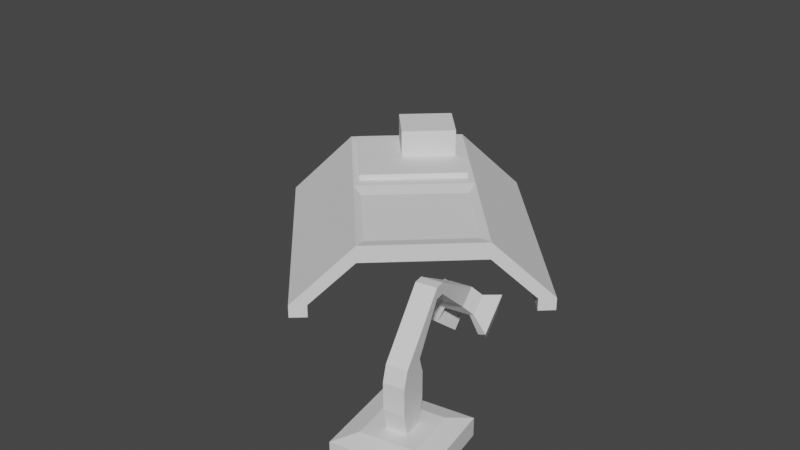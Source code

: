# Source: EngineeringBay.blend  (saved by Blender 2.93.20; exported with 4.5.12 LTS)
import bpy
from mathutils import Matrix  # noqa: F401  (used for matrix-valued properties, if any)

bpy.ops.wm.read_factory_settings(use_empty=True)
scene = bpy.context.scene
scene.name = 'Scene'

# ---- collections
col_collection = bpy.data.collections.new('Collection'); scene.collection.children.link(col_collection)

# ---- materials (node trees are filled in below, after node groups)
mat_material = bpy.data.materials.new('Material')
mat_material.alpha_threshold = 0.0
mat_material.use_transparent_shadow = False
mat_material.line_color = (0.0, 0.0, 0.0, 1.0)

# ---- material node trees
mat_material.use_nodes = True; mat_material.node_tree.nodes.clear()
_N = mat_material.node_tree.nodes; _L = mat_material.node_tree.links
n0 = _N.new('ShaderNodeOutputMaterial'); n0.name = 'Material Output'; n0.location = (300, 300)
n1 = _N.new('ShaderNodeBsdfPrincipled'); n1.name = 'Principled BSDF'; n1.location = (10, 300)
n1.distribution = 'GGX'
n1.subsurface_method = 'BURLEY'
n1.inputs[2].default_value = 0.4
n1.inputs[3].default_value = 1.45
n1.inputs[27].default_value = (0.0, 0.0, 0.0, 1.0)
n1.inputs[28].default_value = 1.0
_L.new(n1.outputs[0], n0.inputs[0])
n0.is_active_output = True

# ---- world
world_world = bpy.data.worlds.new('World'); scene.world = world_world
world_world.use_nodes = True; world_world.node_tree.nodes.clear()
_N = world_world.node_tree.nodes; _L = world_world.node_tree.links
n0 = _N.new('ShaderNodeOutputWorld'); n0.name = 'World Output'; n0.location = (300, 300)
n1 = _N.new('ShaderNodeBackground'); n1.name = 'Background'; n1.location = (10, 300)
n1.inputs[0].default_value = (0.05088, 0.05088, 0.05088, 1.0)
_L.new(n1.outputs[0], n0.inputs[0])
n0.is_active_output = True
world_world.color = (0.05088, 0.05088, 0.05088)
world_world.use_sun_shadow = False
world_world.sun_shadow_jitter_overblur = 0.0

# ---- meshes
me_cube = bpy.data.meshes.new('Cube')
me_cube.from_pydata([(0.2255, 0.2255, 1.594), (1.0, 1.0, -1.0), (0.2255, -0.2255, 1.594), (1.0, -1.0, -1.0), (-0.2255, 0.2255, 1.594), (-1.0, 1.0, -1.0), (-0.2255, -0.2255, 1.594), (-1.0, -1.0, -1.0), (1.0, -1.0, 1.0), (-1.0, -1.0, 1.0), (1.0, 1.0, 1.0), (-1.0, 1.0, 1.0), (0.5872, -0.5872, 1.594), (-0.5872, -0.5872, 1.594), (0.5872, 0.5872, 1.594), (-0.5872, 0.5872, 1.594), (0.2255, -0.3376, 3.927), (-0.2255, -0.3376, 3.927), (0.2255, 0.3376, 3.927), (-0.2255, 0.3376, 3.927), (0.2255, -0.3376, 6.828), (-0.2255, -0.3376, 6.828), (0.2255, 0.3376, 6.828), (-0.2255, 0.3376, 6.828), (0.2255, -0.2255, 8.478), (-0.2255, -0.2255, 8.478), (0.2255, 0.2255, 8.478), (-0.2255, 0.2255, 8.478), (0.2255, 0.8602, 14.22), (-0.2255, 0.8602, 14.22), (0.2255, 0.8625, 13.04), (-0.2255, 0.8625, 13.04), (0.2255, 1.075, 14.23), (-0.2255, 1.075, 14.23), (0.2255, 1.078, 13.05), (-0.2255, 1.078, 13.05), (0.2255, 2.309, 10.79), (-0.2255, 2.309, 10.79), (0.2255, 1.948, 9.476), (-0.2255, 1.948, 9.476), (0.384, 2.479, 9.689), (-0.384, 2.479, 9.689), (0.384, 2.119, 8.378), (-0.384, 2.119, 8.378), (0.2729, 2.515, 9.46), (-0.2729, 2.515, 9.46), (0.2729, 2.154, 8.149), (-0.2729, 2.154, 8.149), (0.652, 2.115, 6.61), (0.652, 2.831, 9.216), (-0.652, 2.831, 9.216), (-0.652, 2.115, 6.61), (0.4634, 2.186, 6.155), (0.4634, 2.902, 8.761), (-0.4634, 2.902, 8.761), (-0.4634, 2.186, 6.155), (0.4289, 2.645, 4.43), (0.4289, 3.117, 6.144), (-0.4289, 3.117, 6.144), (-0.4289, 2.645, 4.43), (0.3048, 2.692, 4.131), (0.3048, 3.163, 5.845), (-0.3048, 3.163, 5.845), (-0.3048, 2.692, 4.131)], [], [(0, 4, 19, 18), (3, 8, 9, 7), (7, 9, 11, 5), (5, 1, 3, 7), (1, 10, 8, 3), (5, 11, 10, 1), (12, 13, 9, 8), (14, 12, 8, 10), (13, 15, 11, 9), (15, 14, 10, 11), (2, 6, 13, 12), (0, 2, 12, 14), (6, 4, 15, 13), (4, 0, 14, 15), (19, 17, 21, 23), (2, 0, 18, 16), (4, 6, 17, 19), (6, 2, 16, 17), (21, 20, 24, 25), (17, 16, 20, 21), (18, 19, 23, 22), (16, 18, 22, 20), (26, 27, 31, 30), (22, 23, 27, 26), (20, 22, 26, 24), (23, 21, 25, 27), (31, 29, 33, 35), (24, 26, 30, 28), (27, 25, 29, 31), (25, 24, 28, 29), (33, 32, 36, 37), (29, 28, 32, 33), (30, 31, 35, 34), (28, 30, 34, 32), (38, 39, 43, 42), (34, 35, 39, 38), (32, 34, 38, 36), (35, 33, 37, 39), (42, 46, 52, 48), (36, 38, 42, 40), (39, 37, 41, 43), (37, 36, 40, 41), (46, 47, 45, 44), (41, 40, 44, 45), (42, 43, 47, 46), (45, 47, 55, 54), (52, 53, 61, 60), (50, 54, 62, 58), (47, 43, 51, 55), (43, 41, 50, 51), (46, 44, 53, 52), (44, 40, 49, 53), (41, 45, 54, 50), (40, 42, 48, 49), (59, 58, 62, 63), (57, 56, 60, 61), (49, 48, 56, 57), (48, 52, 60, 56), (55, 51, 59, 63), (54, 55, 63, 62), (51, 50, 58, 59), (53, 49, 57, 61)])
_uv = me_cube.uv_layers.new(name='UVMap')
_uv.uv.foreach_set('vector', [0.7218, 0.5968, 0.7782, 0.5968, 0.7782, 0.5968, 0.7218, 0.5968, 0.375, 0.75, 0.625, 0.75, 0.625, 1.0, 0.375, 1.0, 0.375, 0.0, 0.625, 0.0, 0.625, 0.25, 0.375, 0.25, 0.125, 0.5, 0.375, 0.5, 0.375, 0.75, 0.125, 0.75, 0.375, 0.5, 0.625, 0.5, 0.625, 0.75, 0.375, 0.75, 0.375, 0.25, 0.625, 0.25, 0.625, 0.5, 0.375, 0.5, 0.6766, 0.6984, 0.8234, 0.6984, 0.875, 0.75, 0.625, 0.75, 0.6766, 0.5516, 0.6766, 0.6984, 0.625, 0.75, 0.625, 0.5, 0.8234, 0.6984, 0.8234, 0.5516, 0.875, 0.5, 0.875, 0.75, 0.8234, 0.5516, 0.6766, 0.5516, 0.625, 0.5, 0.875, 0.5, 0.7218, 0.6532, 0.7782, 0.6532, 0.8234, 0.6984, 0.6766, 0.6984, 0.7218, 0.5968, 0.7218, 0.6532, 0.6766, 0.6984, 0.6766, 0.5516, 0.7782, 0.6532, 0.7782, 0.5968, 0.8234, 0.5516, 0.8234, 0.6984, 0.7782, 0.5968, 0.7218, 0.5968, 0.6766, 0.5516, 0.8234, 0.5516, 0.7782, 0.5968, 0.7782, 0.6532, 0.7782, 0.6532, 0.7782, 0.5968, 0.7218, 0.6532, 0.7218, 0.5968, 0.7218, 0.5968, 0.7218, 0.6532, 0.7782, 0.5968, 0.7782, 0.6532, 0.7782, 0.6532, 0.7782, 0.5968, 0.7782, 0.6532, 0.7218, 0.6532, 0.7218, 0.6532, 0.7782, 0.6532, 0.7782, 0.6532, 0.7218, 0.6532, 0.7218, 0.6532, 0.7782, 0.6532, 0.7782, 0.6532, 0.7218, 0.6532, 0.7218, 0.6532, 0.7782, 0.6532, 0.7218, 0.5968, 0.7782, 0.5968, 0.7782, 0.5968, 0.7218, 0.5968, 0.7218, 0.6532, 0.7218, 0.5968, 0.7218, 0.5968, 0.7218, 0.6532, 0.7218, 0.5968, 0.7782, 0.5968, 0.7782, 0.5968, 0.7218, 0.5968, 0.7218, 0.5968, 0.7782, 0.5968, 0.7782, 0.5968, 0.7218, 0.5968, 0.7218, 0.6532, 0.7218, 0.5968, 0.7218, 0.5968, 0.7218, 0.6532, 0.7782, 0.5968, 0.7782, 0.6532, 0.7782, 0.6532, 0.7782, 0.5968, 0.7782, 0.5968, 0.7782, 0.6532, 0.7782, 0.6532, 0.7782, 0.5968, 0.7218, 0.6532, 0.7218, 0.5968, 0.7218, 0.5968, 0.7218, 0.6532, 0.7782, 0.5968, 0.7782, 0.6532, 0.7782, 0.6532, 0.7782, 0.5968, 0.7782, 0.6532, 0.7218, 0.6532, 0.7218, 0.6532, 0.7782, 0.6532, 0.7782, 0.6532, 0.7218, 0.6532, 0.7218, 0.6532, 0.7782, 0.6532, 0.7782, 0.6532, 0.7218, 0.6532, 0.7218, 0.6532, 0.7782, 0.6532, 0.7218, 0.5968, 0.7782, 0.5968, 0.7782, 0.5968, 0.7218, 0.5968, 0.7218, 0.6532, 0.7218, 0.5968, 0.7218, 0.5968, 0.7218, 0.6532, 0.7218, 0.5968, 0.7782, 0.5968, 0.7782, 0.5968, 0.7218, 0.5968, 0.7218, 0.5968, 0.7782, 0.5968, 0.7782, 0.5968, 0.7218, 0.5968, 0.7218, 0.6532, 0.7218, 0.5968, 0.7218, 0.5968, 0.7218, 0.6532, 0.7782, 0.5968, 0.7782, 0.6532, 0.7782, 0.6532, 0.7782, 0.5968, 0.7218, 0.5968, 0.7218, 0.5968, 0.7218, 0.5968, 0.7218, 0.5968, 0.7218, 0.6532, 0.7218, 0.5968, 0.7218, 0.5968, 0.7218, 0.6532, 0.7782, 0.5968, 0.7782, 0.6532, 0.7782, 0.6532, 0.7782, 0.5968, 0.7782, 0.6532, 0.7218, 0.6532, 0.7218, 0.6532, 0.7782, 0.6532, 0.7218, 0.5968, 0.7782, 0.5968, 0.7782, 0.6532, 0.7218, 0.6532, 0.7782, 0.6532, 0.7218, 0.6532, 0.7218, 0.6532, 0.7782, 0.6532, 0.7218, 0.5968, 0.7782, 0.5968, 0.7782, 0.5968, 0.7218, 0.5968, 0.7782, 0.6532, 0.7782, 0.5968, 0.7782, 0.5968, 0.7782, 0.6532, 0.7218, 0.5968, 0.7218, 0.6532, 0.7218, 0.6532, 0.7218, 0.5968, 0.7782, 0.6532, 0.7782, 0.6532, 0.7782, 0.6532, 0.7782, 0.6532, 0.7782, 0.5968, 0.7782, 0.5968, 0.7782, 0.5968, 0.7782, 0.5968, 0.7782, 0.5968, 0.7782, 0.6532, 0.7782, 0.6532, 0.7782, 0.5968, 0.7218, 0.5968, 0.7218, 0.6532, 0.7218, 0.6532, 0.7218, 0.5968, 0.7218, 0.6532, 0.7218, 0.6532, 0.7218, 0.6532, 0.7218, 0.6532, 0.7782, 0.6532, 0.7782, 0.6532, 0.7782, 0.6532, 0.7782, 0.6532, 0.7218, 0.6532, 0.7218, 0.5968, 0.7218, 0.5968, 0.7218, 0.6532, 0.7782, 0.5968, 0.7782, 0.6532, 0.7782, 0.6532, 0.7782, 0.5968, 0.7218, 0.6532, 0.7218, 0.5968, 0.7218, 0.5968, 0.7218, 0.6532, 0.7218, 0.6532, 0.7218, 0.5968, 0.7218, 0.5968, 0.7218, 0.6532, 0.7218, 0.5968, 0.7218, 0.5968, 0.7218, 0.5968, 0.7218, 0.5968, 0.7782, 0.5968, 0.7782, 0.5968, 0.7782, 0.5968, 0.7782, 0.5968, 0.7782, 0.6532, 0.7782, 0.5968, 0.7782, 0.5968, 0.7782, 0.6532, 0.7782, 0.5968, 0.7782, 0.6532, 0.7782, 0.6532, 0.7782, 0.5968, 0.7218, 0.6532, 0.7218, 0.6532, 0.7218, 0.6532, 0.7218, 0.6532])
me_cube.materials.append(mat_material)
me_cube.use_remesh_preserve_volume = False
me_cube.use_remesh_preserve_attributes = False
me_cube.use_mirror_vertex_groups = False
me_cube.update()
me_cube_001 = bpy.data.meshes.new('Cube.001')
me_cube_001.from_pydata([(-1.0, -1.0, -1.0), (-0.8792, -0.8792, 0.6064), (-1.0, 1.0, -1.0), (-0.8968, 0.8968, 1.0), (1.0, -1.0, -1.0), (0.8792, -0.8792, 0.6064), (1.0, 1.0, -1.0), (0.8968, 0.8968, 1.0), (-1.746, 1.0, -5.888), (-1.746, -1.0, -5.888), (-2.033, -1.0, -5.872), (-2.033, 1.0, -5.872), (2.033, 1.0, -5.876), (1.746, 1.0, -5.884), (1.746, -1.0, -5.884), (2.033, -1.0, -5.876), (-1.0, 0.0, -1.0), (-0.8968, 0.1032, 1.0), (1.0, 0.0, -1.0), (0.8968, 0.1032, 1.0), (-1.746, 0.0, -5.888), (-2.033, 0.0, -5.872), (1.746, 0.0, -5.884), (2.033, 0.0, -5.876), (-0.8792, -0.1208, 0.6064), (-1.0, 1.0, 1.0), (1.0, 1.0, 1.0), (0.8792, -0.1208, 0.6064), (1.0, 0.0, 1.0), (1.0, -1.0, 1.0), (-1.0, -1.0, 1.0), (-1.0, 0.0, 1.0), (-0.1592, 0.4467, 1.648), (-0.1592, 0.8295, 1.648), (0.7598, 0.8295, 1.648), (0.7598, 0.4467, 1.648), (-0.8968, 0.1032, 1.648), (-0.8968, 0.8968, 1.648), (0.8968, 0.8968, 1.648), (0.8968, 0.1032, 1.648), (-0.1592, 0.4467, 4.855), (-0.1592, 0.8295, 4.855), (0.7598, 0.8295, 4.855), (0.7598, 0.4467, 4.855), (-1.747, 7.276e-12, -7.38), (-1.747, -1.0, -7.38), (-2.033, -1.0, -7.364), (-2.033, 7.276e-12, -7.364), (-2.033, 1.0, -7.364), (-1.747, 1.0, -7.38), (2.032, 1.0, -7.368), (1.746, 1.0, -7.376), (1.746, 7.276e-12, -7.376), (2.032, 7.276e-12, -7.368), (2.032, -1.0, -7.368), (1.746, -1.0, -7.376)], [], [(6, 26, 12, 13), (2, 25, 26, 6), (28, 29, 15, 23), (4, 29, 30, 0), (16, 18, 4, 0), (27, 24, 1, 5), (14, 22, 52, 55), (9, 10, 46, 45), (31, 25, 11, 21), (16, 0, 9, 20), (29, 4, 14, 15), (18, 6, 13, 22), (25, 2, 8, 11), (0, 30, 10, 9), (4, 18, 22, 14), (2, 16, 20, 8), (30, 31, 21, 10), (13, 12, 50, 51), (10, 21, 47, 46), (17, 19, 39, 36), (2, 6, 18, 16), (26, 28, 23, 12), (17, 3, 25, 31), (3, 7, 26, 25), (7, 19, 28, 26), (19, 17, 31, 28), (27, 5, 29, 28), (5, 1, 30, 29), (1, 24, 31, 30), (24, 27, 28, 31), (32, 35, 43, 40), (7, 3, 37, 38), (19, 7, 38, 39), (3, 17, 36, 37), (32, 33, 37, 36), (33, 34, 38, 37), (34, 35, 39, 38), (35, 32, 36, 39), (42, 41, 40, 43), (34, 33, 41, 42), (35, 34, 42, 43), (33, 32, 40, 41), (44, 47, 48, 49), (52, 53, 54, 55), (51, 50, 53, 52), (45, 46, 47, 44), (22, 13, 51, 52), (21, 11, 48, 47), (12, 23, 53, 50), (23, 15, 54, 53), (11, 8, 49, 48), (8, 20, 44, 49), (20, 9, 45, 44), (15, 14, 55, 54)])
_uv = me_cube_001.uv_layers.new(name='UVMap')
_uv.uv.foreach_set('vector', [0.375, 0.5, 0.625, 0.5, 0.625, 0.5, 0.375, 0.5, 0.375, 0.25, 0.625, 0.25, 0.625, 0.5, 0.375, 0.5, 0.625, 0.625, 0.625, 0.75, 0.625, 0.75, 0.625, 0.625, 0.375, 0.75, 0.625, 0.75, 0.625, 1.0, 0.375, 1.0, 0.125, 0.625, 0.375, 0.625, 0.375, 0.75, 0.125, 0.75, 0.6401, 0.6401, 0.8599, 0.6401, 0.8599, 0.7349, 0.6401, 0.7349, 0.375, 0.75, 0.375, 0.625, 0.375, 0.625, 0.375, 0.75, 0.375, 1.0, 0.625, 1.0, 0.625, 1.0, 0.375, 1.0, 0.875, 0.625, 0.875, 0.5, 0.875, 0.5, 0.875, 0.625, 0.125, 0.625, 0.125, 0.75, 0.125, 0.75, 0.125, 0.625, 0.625, 0.75, 0.375, 0.75, 0.375, 0.75, 0.625, 0.75, 0.375, 0.625, 0.375, 0.5, 0.375, 0.5, 0.375, 0.625, 0.625, 0.25, 0.375, 0.25, 0.375, 0.25, 0.625, 0.25, 0.375, 1.0, 0.625, 1.0, 0.625, 1.0, 0.375, 1.0, 0.375, 0.75, 0.375, 0.625, 0.375, 0.625, 0.375, 0.75, 0.125, 0.5, 0.125, 0.625, 0.125, 0.625, 0.125, 0.5, 0.875, 0.75, 0.875, 0.625, 0.875, 0.625, 0.875, 0.75, 0.375, 0.5, 0.625, 0.5, 0.625, 0.5, 0.375, 0.5, 0.875, 0.75, 0.875, 0.625, 0.875, 0.625, 0.875, 0.75, 0.8621, 0.6121, 0.6379, 0.6121, 0.6379, 0.6121, 0.8621, 0.6121, 0.125, 0.5, 0.375, 0.5, 0.375, 0.625, 0.125, 0.625, 0.625, 0.5, 0.625, 0.625, 0.625, 0.625, 0.625, 0.5, 0.8621, 0.6121, 0.8621, 0.5129, 0.875, 0.5, 0.875, 0.625, 0.8621, 0.5129, 0.6379, 0.5129, 0.625, 0.5, 0.875, 0.5, 0.6379, 0.5129, 0.6379, 0.6121, 0.625, 0.625, 0.625, 0.5, 0.6379, 0.6121, 0.8621, 0.6121, 0.875, 0.625, 0.625, 0.625, 0.6401, 0.6401, 0.6401, 0.7349, 0.625, 0.75, 0.625, 0.625, 0.6401, 0.7349, 0.8599, 0.7349, 0.875, 0.75, 0.625, 0.75, 0.8599, 0.7349, 0.8599, 0.6401, 0.875, 0.625, 0.875, 0.75, 0.8599, 0.6401, 0.6401, 0.6401, 0.625, 0.625, 0.875, 0.625, 0.8298, 0.5798, 0.6702, 0.5798, 0.6702, 0.5798, 0.8298, 0.5798, 0.6379, 0.5129, 0.8621, 0.5129, 0.8621, 0.5129, 0.6379, 0.5129, 0.6379, 0.6121, 0.6379, 0.5129, 0.6379, 0.5129, 0.6379, 0.6121, 0.8621, 0.5129, 0.8621, 0.6121, 0.8621, 0.6121, 0.8621, 0.5129, 0.8298, 0.5798, 0.8298, 0.5452, 0.8621, 0.5129, 0.8621, 0.6121, 0.8298, 0.5452, 0.6702, 0.5452, 0.6379, 0.5129, 0.8621, 0.5129, 0.6702, 0.5452, 0.6702, 0.5798, 0.6379, 0.6121, 0.6379, 0.5129, 0.6702, 0.5798, 0.8298, 0.5798, 0.8621, 0.6121, 0.6379, 0.6121, 0.6702, 0.5452, 0.8298, 0.5452, 0.8298, 0.5798, 0.6702, 0.5798, 0.6702, 0.5452, 0.8298, 0.5452, 0.8298, 0.5452, 0.6702, 0.5452, 0.6702, 0.5798, 0.6702, 0.5452, 0.6702, 0.5452, 0.6702, 0.5798, 0.8298, 0.5452, 0.8298, 0.5798, 0.8298, 0.5798, 0.8298, 0.5452, 0.375, 0.125, 0.625, 0.125, 0.625, 0.25, 0.375, 0.25, 0.375, 0.625, 0.625, 0.625, 0.625, 0.75, 0.375, 0.75, 0.375, 0.5, 0.625, 0.5, 0.625, 0.625, 0.375, 0.625, 0.375, 0.0, 0.625, 0.0, 0.625, 0.125, 0.375, 0.125, 0.375, 0.625, 0.375, 0.5, 0.375, 0.5, 0.375, 0.625, 0.875, 0.625, 0.875, 0.5, 0.875, 0.5, 0.875, 0.625, 0.625, 0.5, 0.625, 0.625, 0.625, 0.625, 0.625, 0.5, 0.625, 0.625, 0.625, 0.75, 0.625, 0.75, 0.625, 0.625, 0.625, 0.25, 0.375, 0.25, 0.375, 0.25, 0.625, 0.25, 0.125, 0.5, 0.125, 0.625, 0.125, 0.625, 0.125, 0.5, 0.125, 0.625, 0.125, 0.75, 0.125, 0.75, 0.125, 0.625, 0.625, 0.75, 0.375, 0.75, 0.375, 0.75, 0.625, 0.75])
me_cube_001.use_remesh_fix_poles = True
me_cube_001.use_remesh_preserve_attributes = False
me_cube_001.update()

# ---- objects
ob_cube = bpy.data.objects.new('Cube', me_cube)
ob_cube_001 = bpy.data.objects.new('Cube.001', me_cube_001)

# ---- transforms, parenting, visibility, modifiers, constraints
ob_cube.location = (0.6319, -0.5699, 0.02819)
ob_cube.rotation_euler = (0.0, -0.0, 0.1708)
ob_cube.scale = (0.1445, 0.1445, 0.02987)
ob_cube.lock_rotations_4d = False
ob_cube.empty_display_type = 'ARROWS'
ob_cube.lineart.crease_threshold = 0.0
ob_cube_001.location = (-0.06474, 0.335, 0.2336)
ob_cube_001.rotation_euler = (0.0, -0.0, 0.7494)
ob_cube_001.scale = (0.218, 0.4532, 0.0312)

# ---- collection membership
col_collection.objects.link(ob_cube)
col_collection.objects.link(ob_cube_001)

# ---- scene / render settings (as saved in the file)
scene.frame_start = 1; scene.frame_end = 250; scene.frame_set(0)
scene.render.engine = 'BLENDER_EEVEE_NEXT'
scene.cycles.use_denoising = False
scene.cycles.samples = 128
scene.cycles.sampling_pattern = 'TABULATED_SOBOL'
scene.cycles.use_adaptive_sampling = False
scene.cycles.use_light_tree = False
scene.view_settings.view_transform = 'Filmic'
bpy.context.view_layer.update()

# ---- added for rendering (the .blend has no active camera and no usable light): camera, sun
cam_auto = bpy.data.cameras.new('AutoCamera')
cam_auto.lens = 50.0
cam_auto.sensor_width = 36.0
cam_auto.clip_end = 1000.0
ob_auto_camera = bpy.data.objects.new('AutoCamera', cam_auto)
scene.collection.objects.link(ob_auto_camera)
ob_auto_camera.location = (2.19177, -2.45372, 1.93883)
ob_auto_camera.rotation_euler = (1.09748, -7.21219e-08, 0.694738)
scene.camera = ob_auto_camera
light_auto_sun = bpy.data.lights.new('AutoSun', 'SUN')
light_auto_sun.energy = 3.0
light_auto_sun.angle = 0.0523599
ob_auto_sun = bpy.data.objects.new('AutoSun', light_auto_sun)
scene.collection.objects.link(ob_auto_sun)
ob_auto_sun.rotation_euler = (0.872665, 0.174533, 0.523599)
bpy.context.view_layer.update()
